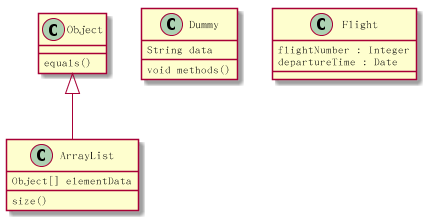

The diagram above was rendered by PlantUML. Its source (embedded in the PNG):
@startuml

Object <|-- ArrayList

Object : equals()
ArrayList : Object[] elementData
ArrayList : size()

class Dummy {
String data
void methods()
}

class Flight {
flightNumber : Integer
departureTime : Date
}

@enduml